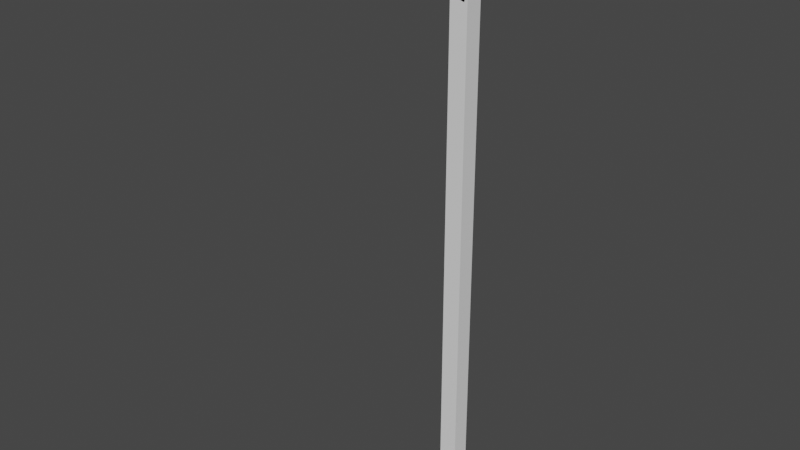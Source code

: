 # Source: Streetlight.blend  (saved by Blender 3.5.10; exported with 4.5.12 LTS)
import bpy
from mathutils import Matrix  # noqa: F401  (used for matrix-valued properties, if any)

bpy.ops.wm.read_factory_settings(use_empty=True)
scene = bpy.context.scene
scene.name = 'Scene'

# ---- collections
col_collection = bpy.data.collections.new('Collection'); scene.collection.children.link(col_collection)

# ---- world
world_world = bpy.data.worlds.new('World'); scene.world = world_world
world_world.use_nodes = True; world_world.node_tree.nodes.clear()
_N = world_world.node_tree.nodes; _L = world_world.node_tree.links
n0 = _N.new('ShaderNodeOutputWorld'); n0.name = 'World Output'; n0.location = (300, 300)
n1 = _N.new('ShaderNodeBackground'); n1.name = 'Background'; n1.location = (10, 300)
n1.inputs[0].default_value = (0.05088, 0.05088, 0.05088, 1.0)
_L.new(n1.outputs[0], n0.inputs[0])
n0.is_active_output = True
world_world.color = (0.05088, 0.05088, 0.05088)
world_world.use_sun_shadow = False
world_world.sun_shadow_jitter_overblur = 0.0

# ---- meshes
me_cube_001 = bpy.data.meshes.new('Cube.001')
me_cube_001.from_pydata([(-1.0, -1.0, -1.0), (-0.2, -0.2, 1.0), (-1.0, 1.0, -1.0), (-0.2, 0.2, 1.0), (1.0, -1.0, -1.0), (0.2, -0.2, 1.0), (1.0, 1.0, -1.0), (0.2, 0.2, 1.0), (-1.0, -1.0, 1.0), (-1.0, 1.0, 1.0), (1.0, 1.0, 1.0), (1.0, -1.0, 1.0), (-0.2, -0.2, 151.0), (-0.2, 0.2, 151.0), (0.2, 0.2, 151.0), (0.2, -0.2, 151.0), (-0.262, -0.2, 147.8), (-0.1585, -0.2, 152.6), (-0.262, 0.2, 147.8), (-0.1585, 0.2, 152.6), (0.1243, -0.2, 146.5), (0.2279, -0.2, 151.3), (0.1243, 0.2, 146.5), (0.2279, 0.2, 151.3), (-3.213, 0.3, 161.0), (-3.213, -0.3, 161.0), (-4.091, -0.3, 165.8), (-4.091, 0.3, 165.8)], [], [(0, 8, 9, 2), (2, 9, 10, 6), (6, 10, 11, 4), (4, 11, 8, 0), (2, 6, 4, 0), (5, 7, 14, 15), (1, 3, 9, 8), (3, 7, 10, 9), (7, 5, 11, 10), (5, 1, 8, 11), (14, 13, 12, 15), (3, 1, 12, 13), (1, 5, 15, 12), (7, 3, 13, 14), (17, 19, 27, 26), (18, 19, 23, 22), (22, 23, 21, 20), (20, 21, 17, 16), (18, 22, 20, 16), (23, 19, 17, 21), (25, 26, 27, 24), (18, 16, 25, 24), (19, 18, 24, 27), (16, 17, 26, 25)])
_uv = me_cube_001.uv_layers.new(name='UVMap')
_uv.uv.foreach_set('vector', [0.375, 0.0, 0.625, 0.0, 0.625, 0.25, 0.375, 0.25, 0.375, 0.25, 0.625, 0.25, 0.625, 0.5, 0.375, 0.5, 0.375, 0.5, 0.625, 0.5, 0.625, 0.75, 0.375, 0.75, 0.375, 0.75, 0.625, 0.75, 0.625, 1.0, 0.375, 1.0, 0.125, 0.5, 0.375, 0.5, 0.375, 0.75, 0.125, 0.75, 0.725, 0.65, 0.725, 0.6, 0.725, 0.6, 0.725, 0.65, 0.775, 0.65, 0.775, 0.6, 0.875, 0.5, 0.875, 0.75, 0.775, 0.6, 0.725, 0.6, 0.625, 0.5, 0.875, 0.5, 0.725, 0.6, 0.725, 0.65, 0.625, 0.75, 0.625, 0.5, 0.725, 0.65, 0.775, 0.65, 0.875, 0.75, 0.625, 0.75, 0.725, 0.6, 0.775, 0.6, 0.775, 0.65, 0.725, 0.65, 0.775, 0.6, 0.775, 0.65, 0.775, 0.65, 0.775, 0.6, 0.775, 0.65, 0.725, 0.65, 0.725, 0.65, 0.775, 0.65, 0.725, 0.6, 0.775, 0.6, 0.775, 0.6, 0.725, 0.6, 0.875, 0.75, 0.875, 0.5, 0.875, 0.5, 0.875, 0.75, 0.375, 0.25, 0.625, 0.25, 0.625, 0.5, 0.375, 0.5, 0.375, 0.5, 0.625, 0.5, 0.625, 0.75, 0.375, 0.75, 0.375, 0.75, 0.625, 0.75, 0.625, 1.0, 0.375, 1.0, 0.125, 0.5, 0.375, 0.5, 0.375, 0.75, 0.125, 0.75, 0.625, 0.5, 0.875, 0.5, 0.875, 0.75, 0.625, 0.75, 0.375, 0.0, 0.625, 0.0, 0.625, 0.25, 0.375, 0.25, 0.125, 0.5, 0.125, 0.75, 0.125, 0.75, 0.125, 0.5, 0.625, 0.25, 0.375, 0.25, 0.375, 0.25, 0.625, 0.25, 0.375, 1.0, 0.625, 1.0, 0.625, 1.0, 0.375, 1.0])
me_cube_001.update()

# ---- objects
ob_cube = bpy.data.objects.new('Cube', me_cube_001)

# ---- transforms, parenting, visibility, modifiers, constraints
ob_cube.location = (0.0, 0.0, 0.04)
ob_cube.scale = (1.0, 1.0, 0.08)

# ---- collection membership
col_collection.objects.link(ob_cube)

# ---- scene / render settings (as saved in the file)
scene.frame_start = 1; scene.frame_end = 250; scene.frame_set(1)
scene.render.engine = 'BLENDER_EEVEE_NEXT'
scene.cycles.sampling_pattern = 'TABULATED_SOBOL'
scene.view_settings.view_transform = 'Filmic'
bpy.context.view_layer.update()

# ---- added for rendering (the .blend has no active camera and no usable light): camera, sun
cam_auto = bpy.data.cameras.new('AutoCamera')
cam_auto.lens = 50.0
cam_auto.sensor_width = 36.0
cam_auto.clip_end = 1000.0
ob_auto_camera = bpy.data.objects.new('AutoCamera', cam_auto)
scene.collection.objects.link(ob_auto_camera)
ob_auto_camera.location = (11.7975, -16.0117, 17.3064)
ob_auto_camera.rotation_euler = (1.09748, -7.21219e-08, 0.694738)
scene.camera = ob_auto_camera
light_auto_sun = bpy.data.lights.new('AutoSun', 'SUN')
light_auto_sun.energy = 3.0
light_auto_sun.angle = 0.0523599
ob_auto_sun = bpy.data.objects.new('AutoSun', light_auto_sun)
scene.collection.objects.link(ob_auto_sun)
ob_auto_sun.rotation_euler = (0.872665, 0.174533, 0.523599)
bpy.context.view_layer.update()
